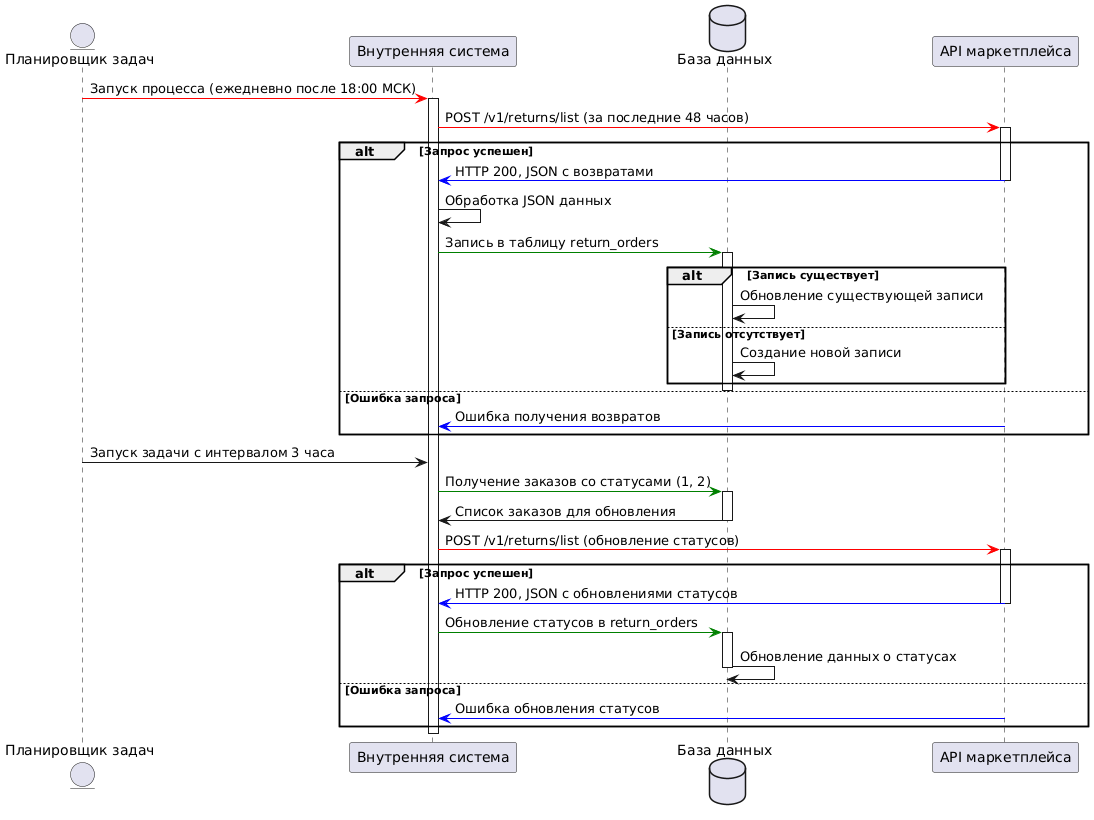

The diagram above was rendered by PlantUML. Its source (embedded in the PNG):
@startuml
entity "Планировщик задач" as Scheduler
participant "Внутренняя система" as InternalSystem
database "База данных" as Database
participant "API маркетплейса" as MarketplaceAPI

Scheduler -[#red]> InternalSystem: Запуск процесса (ежедневно после 18:00 МСК)
activate InternalSystem
InternalSystem -[#red]> MarketplaceAPI: POST /v1/returns/list (за последние 48 часов)
activate MarketplaceAPI

alt Запрос успешен
    MarketplaceAPI -[#0000FF]> InternalSystem: HTTP 200, JSON с возвратами
    deactivate MarketplaceAPI
    InternalSystem -> InternalSystem: Обработка JSON данных
    InternalSystem -[#green]> Database: Запись в таблицу return_orders
    activate Database
    alt Запись существует
        Database -> Database: Обновление существующей записи
    else Запись отсутствует
        Database -> Database: Создание новой записи
    end
    deactivate Database
else Ошибка запроса
    MarketplaceAPI -[#0000FF]> InternalSystem: Ошибка получения возвратов
    deactivate MarketplaceAPI
end

Scheduler -> InternalSystem: Запуск задачи с интервалом 3 часа
InternalSystem -[#green]> Database: Получение заказов со статусами (1, 2)
activate Database
Database -> InternalSystem: Список заказов для обновления
deactivate Database

InternalSystem -[#red]> MarketplaceAPI: POST /v1/returns/list (обновление статусов)
activate MarketplaceAPI

alt Запрос успешен
    MarketplaceAPI -[#0000FF]> InternalSystem: HTTP 200, JSON с обновлениями статусов
    deactivate MarketplaceAPI
    InternalSystem -[#green]> Database: Обновление статусов в return_orders
    activate Database
    Database -> Database: Обновление данных о статусах
    deactivate Database
else Ошибка запроса
    MarketplaceAPI -[#0000FF]> InternalSystem: Ошибка обновления статусов
    deactivate MarketplaceAPI
end

deactivate InternalSystem
@enduml